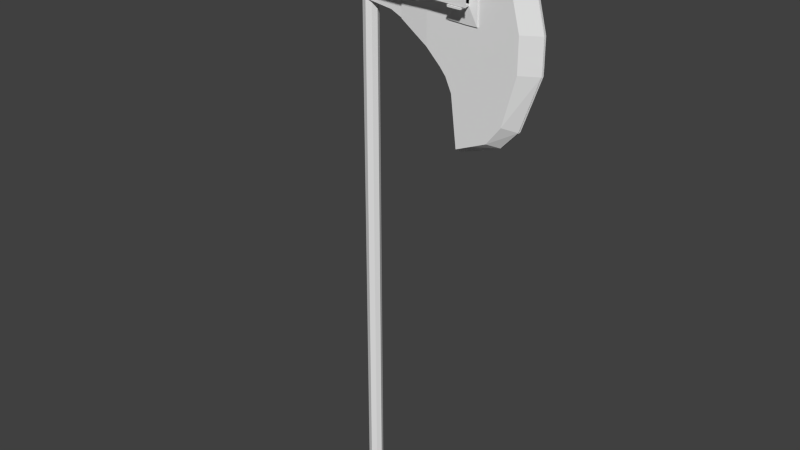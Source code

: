 # Source: armature.blend  (saved by Blender 2.69.0; exported with 4.5.12 LTS)
import bpy
from mathutils import Matrix  # noqa: F401  (used for matrix-valued properties, if any)

bpy.ops.wm.read_factory_settings(use_empty=True)
scene = bpy.context.scene
scene.name = 'Scene'

# ---- collections
col_collection_1 = bpy.data.collections.new('Collection 1'); scene.collection.children.link(col_collection_1)

# ---- world
world_world = bpy.data.worlds.new('World'); scene.world = world_world
world_world.color = (0.05088, 0.05088, 0.05088)
world_world.use_sun_shadow = False
world_world.sun_shadow_jitter_overblur = 0.0
world_world.cycles.sampling_method = 'MANUAL'
world_world.cycles.sample_map_resolution = 256

# ---- meshes
me_cylinder = bpy.data.meshes.new('Cylinder')
me_cylinder.from_pydata([(0.0, 0.9767, -1.815), (0.0, 0.9767, 1.0), (0.7071, 0.6838, -1.815), (0.7071, 0.6838, 1.0), (-0.7071, 0.6838, -1.815), (-0.7071, 0.6838, 1.0), (-14.28, 1.527, 1.001), (-14.99, 1.073, 1.001), (-14.28, 1.527, 1.385), (-14.99, 1.073, 1.385), (-8.065e-07, 0.9767, 1.383), (3.91, 0.9767, 0.9756), (3.91, 0.9767, 1.383), (7.584, 0.3912, 0.9036), (7.584, 0.3912, 1.383), (11.44, 0.3912, 0.7618), (11.44, 0.3912, 1.383), (13.95, 0.3912, 0.3648), (15.43, 0.3912, 1.383), (24.03, 0.0, 1.002), (18.11, 0.3912, 0.4384), (18.11, 0.3912, 1.383), (24.03, 0.0, 0.8132), (20.31, 0.0, 1.383), (3.91, 0.0, 0.9756), (7.584, 0.0, 0.9036), (11.44, 0.0, 0.7618), (13.91, 0.0, 0.3391), (19.2, 0.0, 0.4156), (20.06, 0.3912, 0.542), (20.06, 0.3912, 1.287), (21.48, 0.0, 0.5173), (21.82, 0.3912, 0.8132), (21.82, 0.3912, 1.002), (22.26, 0.0, 1.287), (12.77, 0.3912, 1.383), (14.1, 0.3912, 1.383), (13.11, 0.3912, 0.6426), (12.28, 0.3912, 0.7195), (12.28, 0.0, 0.7195), (13.11, 0.0, 0.6426), (9.513, 0.3912, 1.383), (9.513, 0.3912, 0.8427), (9.513, 0.0, 0.8427), (5.747, 0.9767, 1.383), (5.747, 0.9767, 0.9396), (5.747, 0.0, 0.9396), (1.955, 0.9767, 1.383), (1.955, 0.9767, 0.9878), (16.76, 0.3912, 1.383), (16.02, 0.3912, 0.4015), (16.45, 0.0, 0.3731), (-14.28, 1.527, 1.193), (-14.99, 1.073, 1.193), (-4.033e-07, 0.9767, 1.192), (3.91, 0.9767, 1.179), (7.584, 0.3912, 1.143), (11.44, 0.3912, 1.072), (14.69, 0.3912, 0.874), (18.11, 0.3912, 0.9107), (20.06, 0.3912, 0.9147), (21.82, 0.3912, 0.9074), (12.53, 0.3912, 1.051), (13.61, 0.3912, 1.013), (9.513, 0.3912, 1.113), (5.747, 0.9767, 1.161), (1.955, 0.9767, 1.185), (16.39, 0.3912, 0.8923), (-11.9, 1.527, 1.001), (-9.52, 1.527, 1.001), (-7.14, 1.527, 1.0), (-4.76, 1.527, 1.0), (-2.38, 1.527, 1.0), (-3.087, 1.073, 1.0), (-5.467, 1.073, 1.0), (-7.847, 1.073, 1.0), (-10.23, 1.073, 1.001), (-12.61, 1.073, 1.001), (-11.9, 1.527, 1.385), (-9.52, 1.527, 1.384), (-7.14, 1.527, 1.384), (-4.76, 1.527, 1.384), (-2.38, 1.527, 1.383), (-11.9, 1.527, 1.193), (-11.86, 1.755, 1.193), (-7.14, 1.527, 1.192), (-4.76, 1.527, 1.192), (-2.38, 1.527, 1.192), (-14.28, 1.527, 1.097), (-2.016e-07, 0.9767, 1.096), (3.91, 0.9767, 1.077), (7.584, 0.3912, 1.023), (11.44, 0.3912, 0.9172), (14.32, 0.3912, 0.6194), (18.11, 0.3912, 0.6746), (20.06, 0.3912, 0.7284), (21.82, 0.3912, 0.8603), (-14.99, 1.073, 1.097), (12.4, 0.3912, 0.8854), (13.36, 0.3912, 0.8277), (9.513, 0.3912, 0.9778), (5.747, 0.9767, 1.05), (1.955, 0.9767, 1.087), (16.21, 0.3912, 0.6469), (-2.38, 1.527, 1.096), (-4.76, 1.527, 1.096), (-7.14, 1.527, 1.096), (-9.52, 1.527, 1.097), (-11.9, 1.527, 1.097), (-14.99, 1.073, 1.289), (12.65, 0.3912, 1.217), (13.85, 0.3912, 1.198), (9.513, 0.3912, 1.248), (5.747, 0.9767, 1.272), (1.955, 0.9767, 1.284), (16.58, 0.3912, 1.138), (-14.28, 1.527, 1.289), (-6.049e-07, 0.9767, 1.287), (3.91, 0.9767, 1.281), (7.584, 0.3912, 1.263), (11.44, 0.3912, 1.228), (15.06, 0.3912, 1.129), (18.11, 0.3912, 1.147), (20.06, 0.3912, 1.101), (21.82, 0.3912, 0.9545), (-2.38, 1.527, 1.288), (-4.76, 1.527, 1.288), (-7.14, 1.527, 1.288), (-9.52, 1.527, 1.288), (-11.9, 1.527, 1.289), (5.707, 1.282, 0.9469), (7.597, 0.8003, 0.9103), (5.707, 1.282, 1.383), (6.984, 0.7989, 1.389), (11.46, 1.503, 0.7614), (11.46, 0.8883, 0.7614), (11.46, 1.503, 1.383), (11.46, 0.6776, 1.383), (13.96, 1.503, 0.3644), (14.35, 0.7526, 0.3726), (15.44, 1.503, 1.383), (15.44, 0.6776, 1.383), (24.09, 0.221, 1.001), (18.12, 1.503, 0.4379), (18.12, 0.9114, 0.4379), (18.12, 1.503, 1.383), (18.12, 0.6776, 1.384), (24.08, 0.221, 0.8127), (20.33, 0.221, 1.398), (-11.86, 1.755, 1.289), (10.74, 0.221, 0.7614), (13.84, 0.221, 0.3336), (19.27, 0.221, 0.4127), (20.07, 1.503, 0.5416), (20.07, 0.9114, 0.5416), (20.07, 1.503, 1.287), (20.07, 0.8082, 1.287), (21.54, 0.221, 0.5157), (21.84, 1.503, 0.8127), (21.84, 0.9114, 0.8127), (21.84, 1.503, 1.001), (21.84, 0.9114, 1.001), (22.33, 0.221, 1.287), (14.11, 0.6776, 1.383), (12.78, 0.6776, 1.383), (12.78, 1.503, 1.383), (14.11, 1.503, 1.383), (13.13, 1.503, 0.6422), (12.29, 1.503, 0.719), (12.29, 0.8883, 0.719), (13.13, 0.8883, 0.6422), (11.58, 0.221, 0.719), (12.41, 0.221, 0.6422), (9.526, 0.6776, 1.385), (9.526, 1.503, 1.383), (9.526, 1.503, 0.8422), (9.526, 0.8883, 0.8422), (8.811, 0.221, 0.8422), (16.78, 1.503, 1.383), (16.78, 0.6776, 1.383), (16.03, 1.503, 0.401), (16.03, 0.9114, 0.401), (16.47, 0.221, 0.3677), (-9.479, 1.755, 1.289), (-9.479, 1.755, 1.097), (11.46, 1.336, 1.072), (11.46, 1.503, 1.072), (14.7, 1.336, 0.8735), (15.09, 1.503, 0.9933), (18.12, 1.336, 0.9103), (18.12, 1.503, 0.9461), (24.09, 0.221, 0.907), (20.07, 1.336, 0.9143), (20.07, 1.503, 0.9143), (21.84, 0.9114, 0.907), (21.84, 1.503, 0.907), (12.54, 1.503, 0.9998), (13.62, 1.503, 0.9967), (12.54, 1.336, 1.051), (13.62, 1.336, 1.012), (9.526, 1.503, 1.112), (9.526, 1.287, 1.112), (16.59, 1.503, 0.992), (16.41, 1.336, 0.8918), (-7.099, 1.755, 1.097), (11.46, 1.503, 0.9167), (14.33, 1.503, 0.619), (18.12, 1.503, 0.6741), (20.07, 1.503, 0.7279), (21.84, 1.503, 0.8598), (12.41, 1.336, 0.8849), (13.37, 1.336, 0.8273), (9.526, 1.287, 0.9773), (16.22, 1.336, 0.6464), (-7.099, 1.755, 1.289), (11.46, 1.336, 0.9167), (14.33, 1.336, 0.619), (18.12, 1.336, 0.6741), (24.1, 0.221, 0.8598), (20.07, 1.336, 0.7279), (21.84, 0.9114, 0.8598), (12.41, 1.503, 0.8849), (13.37, 1.503, 0.8273), (9.526, 1.503, 0.9773), (16.22, 1.503, 0.6464), (-11.86, 1.755, 1.097), (11.46, 1.336, 1.227), (15.07, 1.336, 1.128), (18.12, 1.336, 1.146), (24.09, 0.221, 0.9541), (20.07, 1.336, 1.101), (21.84, 0.9114, 0.9541), (12.52, 1.503, 1.252), (13.63, 1.503, 1.251), (9.526, 1.503, 1.254), (16.59, 1.503, 1.245), (-7.099, 1.755, 1.193), (11.46, 1.503, 1.252), (15.07, 1.503, 1.248), (18.12, 1.503, 1.179), (20.07, 1.503, 1.101), (21.84, 1.503, 0.9541), (12.66, 1.336, 1.217), (13.87, 1.336, 1.198), (9.526, 1.287, 1.248), (16.59, 1.336, 1.137), (-11.33, 1.927, 1.193), (-11.33, 1.927, 1.245), (-9.479, 1.927, 1.245), (-9.479, 1.927, 1.114), (-7.631, 1.927, 1.114), (-7.631, 1.927, 1.245), (-11.33, 1.927, 1.114), (-7.631, 1.927, 1.193), (-10.69, 2.385, 1.127), (15.02, 2.337, 1.152), (15.02, 2.337, 1.199), (15.06, 1.679, 0.9961), (12.57, 1.679, 1.002), (13.63, 1.679, 0.9995), (16.54, 1.679, 0.9948), (12.55, 1.679, 1.249), (13.64, 1.679, 1.248), (16.53, 1.679, 1.243), (15.05, 1.679, 1.245), (15.57, 1.921, 1.201), (13.79, 1.921, 1.092), (13.78, 1.921, 1.203), (15.57, 1.921, 1.088), (13.78, 1.921, 1.212), (15.63, 3.572, 1.202), (15.57, 1.921, 1.209), (13.85, 3.572, 1.204), (-12.16, 3.425, 1.125), (16.3, 3.447, 1.201), (-12.16, 3.425, 1.177), (16.3, 3.447, 1.098), (1.639, 3.522, 1.227), (-10.69, 2.385, 1.181), (1.911, 2.329, 1.226), (1.911, 2.329, 1.164), (1.639, 3.522, 1.161), (15.02, 2.337, 1.101), (16.3, 3.447, 1.15), (-10.69, 2.385, 1.227), (1.639, 3.522, 1.122), (-12.16, 3.425, 1.229), (1.911, 2.329, 1.126), (2.257, 3.515, 1.226), (2.528, 2.342, 1.164), (2.528, 2.342, 1.226), (2.528, 2.342, 1.126), (2.257, 3.515, 1.161), (2.257, 3.515, 1.122), (0.9619, 3.501, 1.125), (1.208, 2.32, 1.226), (1.208, 2.32, 1.129), (1.208, 2.32, 1.166), (0.9619, 3.501, 1.227), (0.9619, 3.501, 1.163), (13.85, 3.572, 1.211), (15.63, 3.572, 1.208), (13.79, 1.921, 1.102), (15.57, 1.921, 1.099), (13.89, 3.603, 1.088), (15.66, 3.603, 1.086), (13.88, 3.603, 1.099), (15.66, 3.603, 1.096), (11.46, 0.221, 1.408), (14.11, 0.221, 1.408), (15.44, 0.221, 1.408), (9.526, 0.221, 1.408), (6.539, 0.9833, 1.391), (16.78, 0.221, 1.408), (12.78, 0.221, 1.408), (17.61, 1.503, 1.383), (18.2, 0.221, 1.406), (18.84, 0.8893, 1.348), (-7.631, 1.927, 1.235), (-11.33, 1.927, 1.235), (-11.27, 3.493, 1.244), (-7.577, 3.493, 1.243), (-7.577, 3.493, 1.233), (-11.27, 3.493, 1.234), (-7.631, 1.927, 1.122), (-11.33, 1.927, 1.122), (-9.398, 3.563, 1.112), (-7.55, 3.563, 1.111), (-11.25, 3.563, 1.112), (-7.55, 3.563, 1.12), (-11.25, 3.563, 1.12), (1.0, 0.0, -1.815), (1.0, 0.0, 1.0), (-1.0, 0.0, -1.815), (-1.0, 0.0, 1.0), (-15.28, 0.0, 1.001), (-15.28, 0.0, 1.385), (-15.28, 0.0, 1.193), (-3.38, 0.0, 1.0), (-5.76, 0.0, 1.0), (-8.14, 0.0, 1.0), (-10.52, 0.0, 1.001), (-12.9, 0.0, 1.001), (-15.28, 0.0, 1.097), (-15.28, 0.0, 1.289), (8.625, 0.2335, 1.404), (8.642, 0.6738, 1.386), (7.589, 0.5614, 1.399), (7.653, 0.2413, 1.385), (7.25, 0.5255, 1.391), (9.526, 0.349, 1.392), (7.328, 0.2128, 0.8882), (7.724, 1.399, 0.8916), (18.12, 0.0, 1.383), (16.78, 0.0, 1.383), (15.43, 0.0, 1.383), (14.11, 0.0, 1.383), (12.79, 0.0, 1.383), (11.46, 0.0, 1.384), (9.523, 0.0, 1.384), (7.596, 0.0, 1.384), (5.777, 0.0, 1.384), (3.946, 0.0, 1.384), (1.988, 0.0, 1.384), (0.01806, 0.0, 1.384), (-2.324, 0.0, 1.384), (-4.71, 0.0, 1.384), (-7.094, 0.0, 1.385), (-9.467, 0.0, 1.385), (-11.84, 0.0, 1.385), (-14.22, 0.0, 1.385), (-14.95, 0.0, 1.385)], [], [(0, 1, 3, 2), (2, 3, 332, 331), (4, 5, 1, 0), (333, 334, 5, 4), (68, 77, 7, 6), (77, 342, 335, 7), (116, 109, 9, 8), (109, 344, 336, 9), (129, 116, 8, 78), (102, 48, 11, 90), (101, 45, 13, 91), (100, 42, 15, 92), (29, 31, 22, 32), (50, 51, 28, 20), (37, 40, 27, 17), (20, 28, 31, 29), (103, 50, 20, 94), (45, 46, 25, 13), (42, 43, 26, 15), (23, 21, 30, 34), (1, 48, 11, 24, 332, 3), (99, 37, 17, 93), (94, 20, 29, 95), (95, 29, 32, 96), (92, 15, 38, 98), (98, 38, 37, 99), (15, 26, 39, 38), (38, 39, 40, 37), (91, 13, 42, 100), (13, 25, 43, 42), (90, 11, 45, 101), (11, 24, 46, 45), (89, 1, 48, 102), (19, 34, 30, 33), (17, 27, 51, 50), (93, 17, 50, 103), (88, 97, 53, 52), (97, 343, 337, 53), (108, 88, 52, 83), (114, 66, 55, 118), (113, 65, 56, 119), (112, 64, 57, 120), (115, 67, 59, 122), (111, 63, 58, 121), (122, 59, 60, 123), (123, 60, 61, 124), (120, 57, 62, 110), (110, 62, 63, 111), (119, 56, 64, 112), (118, 55, 65, 113), (117, 54, 66, 114), (121, 58, 67, 115), (1, 5, 73, 72), (72, 73, 74, 71), (71, 74, 75, 70), (70, 75, 76, 69), (69, 76, 77, 68), (5, 334, 338, 73), (73, 338, 339, 74), (74, 339, 340, 75), (75, 340, 341, 76), (76, 341, 342, 77), (117, 125, 82, 10), (125, 126, 81, 82), (126, 127, 80, 81), (127, 128, 79, 80), (128, 129, 78, 79), (89, 104, 87, 54), (104, 105, 86, 87), (105, 106, 85, 86), (127, 85, 236, 214), (83, 129, 149, 84), (66, 102, 90, 55), (65, 101, 91, 56), (64, 100, 92, 57), (67, 103, 94, 59), (63, 99, 93, 58), (59, 94, 95, 60), (60, 95, 96, 61), (57, 92, 98, 62), (62, 98, 99, 63), (56, 91, 100, 64), (55, 90, 101, 65), (54, 89, 102, 66), (58, 93, 103, 67), (6, 7, 97, 88), (7, 335, 343, 97), (68, 6, 88, 108), (1, 72, 104, 89), (72, 71, 105, 104), (71, 70, 106, 105), (70, 69, 107, 106), (69, 68, 108, 107), (52, 53, 109, 116), (53, 337, 344, 109), (83, 52, 116, 129), (47, 114, 118, 12), (44, 113, 119, 14), (41, 112, 120, 16), (49, 115, 122, 21), (36, 111, 121, 18), (21, 122, 123, 30), (30, 123, 124, 33), (16, 120, 110, 35), (35, 110, 111, 36), (14, 119, 112, 41), (12, 118, 113, 44), (10, 117, 114, 47), (18, 121, 115, 49), (54, 87, 125, 117), (87, 86, 126, 125), (86, 85, 127, 126), (128, 127, 214, 183), (129, 128, 183, 149), (173, 350, 311, 308, 137), (163, 309, 310, 141), (177, 176, 135, 150), (223, 175, 134, 205), (244, 173, 137, 226), (153, 157, 147, 158), (157, 154, 159, 147), (180, 182, 152, 143), (143, 152, 157, 153), (146, 316, 148), (224, 180, 143, 207), (245, 179, 146, 228), (175, 177, 150, 134), (182, 181, 144, 152), (148, 316, 315, 145), (222, 167, 138, 206), (243, 163, 141, 227), (207, 143, 153, 208), (228, 146, 317, 156, 230), (155, 162, 148, 145), (218, 147, 159, 220), (172, 170, 139, 151), (156, 162, 142, 161), (208, 153, 158, 209), (230, 156, 161, 231), (137, 308, 314, 164), (164, 314, 309, 163), (150, 135, 169, 171), (171, 169, 170, 172), (205, 134, 168, 221), (221, 168, 167, 222), (226, 137, 164, 242), (242, 164, 163, 243), (134, 150, 171, 168), (168, 171, 172, 167), (131, 130, 132, 312, 133), (108, 83, 84, 225), (84, 149, 247, 319, 246), (133, 346, 173, 244, 201, 212, 176, 131), (209, 158, 147, 218), (152, 144, 154, 157), (142, 162, 155, 160), (141, 310, 313, 179), (206, 138, 180, 224), (227, 141, 179, 245), (234, 200, 186, 237), (212, 201, 185, 215), (235, 202, 190, 239), (213, 203, 189, 217), (235, 238, 264, 263), (211, 199, 187, 216), (239, 190, 193, 240), (217, 189, 192, 219), (229, 191, 194, 231), (240, 193, 195, 241), (219, 192, 194, 220), (237, 186, 196, 232), (233, 232, 261, 262), (215, 185, 198, 210), (210, 198, 199, 211), (106, 107, 184, 204), (149, 183, 248, 247), (241, 195, 191, 229), (202, 235, 263, 260), (216, 187, 203, 213), (200, 223, 205, 186), (202, 224, 207, 190), (197, 222, 206, 188), (190, 207, 208, 193), (191, 218, 220, 194), (193, 208, 209, 195), (186, 205, 221, 196), (196, 221, 222, 197), (85, 106, 204, 236), (195, 209, 218, 191), (188, 206, 224, 202), (176, 212, 215, 135), (181, 213, 217, 144), (170, 211, 216, 139), (144, 217, 219, 154), (154, 219, 220, 159), (135, 215, 210, 169), (169, 210, 211, 170), (130, 352, 175, 223, 200, 234, 174, 132), (139, 216, 213, 181), (201, 244, 226, 185), (203, 245, 228, 189), (199, 243, 227, 187), (189, 228, 230, 192), (192, 230, 231, 194), (185, 226, 242, 198), (198, 242, 243, 199), (214, 236, 253, 318, 251), (187, 227, 245, 203), (174, 234, 237, 136), (178, 235, 239, 145, 315), (166, 233, 238, 140), (145, 239, 240, 155), (142, 229, 231, 161), (155, 240, 241, 160), (136, 237, 232, 165), (165, 232, 233, 166), (107, 108, 225, 184), (160, 241, 229, 142), (140, 238, 235, 178), (131, 176, 177, 351), (183, 214, 251, 248), (236, 204, 250, 324, 253), (225, 84, 246, 325, 252), (204, 184, 249, 250), (184, 225, 252, 249), (238, 233, 262, 264), (232, 196, 258, 261), (188, 202, 260, 257), (196, 197, 259, 258), (197, 188, 257, 259), (301, 300, 272, 270), (257, 260, 268, 303, 265, 267, 266, 258, 259), (260, 263, 271, 265, 303, 268), (261, 258, 266, 267, 269), (267, 265, 271, 263, 264, 262, 261, 269), (265, 267, 272, 270), (292, 288, 274, 283), (289, 291, 282, 255), (288, 290, 256, 274), (290, 289, 255, 256), (255, 282, 276, 283), (256, 255, 283, 274), (294, 299, 281, 285), (296, 294, 285, 287), (295, 297, 280, 279), (298, 295, 279, 277), (291, 293, 276, 282), (293, 292, 283, 276), (297, 296, 287, 280), (299, 298, 277, 281), (281, 277, 288, 292), (280, 287, 291, 289), (277, 279, 290, 288), (279, 280, 289, 290), (287, 285, 293, 291), (285, 281, 292, 293), (273, 275, 299, 294), (254, 273, 294, 296), (284, 278, 297, 295), (286, 284, 295, 298), (278, 254, 296, 297), (275, 286, 298, 299), (303, 268, 305, 307), (302, 266, 304, 306), (304, 305, 307, 306), (266, 268, 305, 304), (302, 306, 307, 303), (318, 319, 247, 248, 251), (275, 278, 284, 286), (151, 139, 181, 182), (180, 138, 151, 182), (300, 269, 267, 272), (271, 269, 300, 301), (301, 271, 265, 270), (271, 268, 266, 302, 269), (138, 167, 172, 151), (175, 352, 351, 177), (309, 166, 140, 310), (313, 178, 315, 316), (308, 136, 165, 314), (312, 132, 174, 311, 345, 347), (311, 174, 136, 308), (310, 140, 178, 313), (314, 165, 166, 309), (179, 313, 316, 146), (146, 148, 162, 156, 317), (96, 32, 22, 19, 33, 124, 61), (324, 325, 246, 319, 318, 253), (318, 319, 323, 322), (319, 247, 320, 323), (251, 318, 322, 321), (321, 322, 323, 320), (247, 251, 321, 320), (325, 324, 329, 330), (326, 328, 330, 329, 327), (252, 325, 330, 328), (324, 250, 327, 329), (250, 249, 326, 327), (249, 252, 328, 326), (312, 347, 349, 133), (346, 133, 349, 348), (348, 350, 173, 346), (348, 349, 347, 345), (345, 311, 350, 348), (130, 131, 351), (352, 130, 351), (336, 371, 9), (0, 2, 331, 333, 4), (273, 254, 278, 275), (353, 23, 21), (354, 353, 21, 49), (355, 354, 49, 18), (356, 355, 18, 36), (357, 356, 36, 35), (358, 357, 35, 16), (359, 358, 16, 41), (360, 359, 41, 14), (361, 360, 14, 44), (362, 361, 44, 12), (363, 362, 12, 47), (364, 363, 47, 10), (365, 364, 10, 82), (366, 365, 82, 81), (367, 366, 81, 80), (368, 367, 80, 79), (369, 368, 79, 78), (370, 369, 78, 8), (371, 370, 8, 9)])
_uv = me_cylinder.uv_layers.new(name='UVMap')
_uv.uv.foreach_set('vector', [0.7591, 0.7341, 0.7554, 0.8372, 0.7177, 0.832, 0.7324, 0.7213, 0.7324, 0.7213, 0.7177, 0.832, 0.6839, 0.8253, 0.7093, 0.6975, 0.7887, 0.73, 0.794, 0.8376, 0.7554, 0.8372, 0.7591, 0.7341, 0.8079, 0.6975, 0.832, 0.8328, 0.794, 0.8376, 0.7887, 0.73, 0.05114, 0.09996, 0.042, 0.1031, 0.01804, 0.09632, 0.02898, 0.09348, 0.042, 0.1031, 0.03179, 0.1104, 0.004895, 0.1002, 0.01804, 0.09632, 0.02841, 0.08692, 0.01649, 0.08998, 0.01629, 0.08784, 0.02778, 0.08488, 0.01649, 0.08998, 0.0002461, 0.09056, 0.001569, 0.08707, 0.01629, 0.08784, 0.05209, 0.08185, 0.02841, 0.08692, 0.02778, 0.08488, 0.0514, 0.07888, 0.5326, 0.109, 0.5313, 0.1233, 0.6822, 0.1301, 0.6829, 0.1139, 0.8286, 0.1184, 0.8279, 0.1344, 0.9824, 0.1381, 0.9845, 0.125, 0.085, 0.7357, 0.08496, 0.7432, 0.1661, 0.7448, 0.1657, 0.7364, 0.5206, 0.7649, 0.58, 0.7779, 0.6827, 0.7669, 0.5941, 0.7613, 0.3603, 0.7604, 0.3765, 0.7738, 0.4878, 0.7779, 0.4438, 0.7637, 0.2428, 0.747, 0.2398, 0.7628, 0.2749, 0.7693, 0.2802, 0.7562, 0.4438, 0.7637, 0.4878, 0.7779, 0.58, 0.7779, 0.5206, 0.7649, 0.3684, 0.7504, 0.3603, 0.7604, 0.4438, 0.7637, 0.4444, 0.7533, 0.8279, 0.1344, 0.8317, 0.1956, 0.9875, 0.1713, 0.9824, 0.1381, 0.08496, 0.7432, 0.0851, 0.7573, 0.1692, 0.7594, 0.1661, 0.7448, 0.5363, 0.7181, 0.4469, 0.7207, 0.5233, 0.73, 0.614, 0.7359, 0.3723, 0.0949, 0.5313, 0.1233, 0.6822, 0.1301, 0.6761, 0.1956, 0.441, 0.18, 0.4229, 0.1232, 0.2538, 0.7375, 0.2428, 0.747, 0.2802, 0.7562, 0.2954, 0.7467, 0.4444, 0.7533, 0.4438, 0.7637, 0.5206, 0.7649, 0.5206, 0.7562, 0.5206, 0.7562, 0.5206, 0.7649, 0.5941, 0.7613, 0.5943, 0.7575, 0.1657, 0.7364, 0.1661, 0.7448, 0.2052, 0.7448, 0.2106, 0.7358, 0.2106, 0.7358, 0.2052, 0.7448, 0.2428, 0.747, 0.2538, 0.7375, 0.1661, 0.7448, 0.1692, 0.7594, 0.2048, 0.7605, 0.2052, 0.7448, 0.2052, 0.7448, 0.2048, 0.7605, 0.2398, 0.7628, 0.2428, 0.747, 0.0005202, 0.7332, 0.0005949, 0.7384, 0.08496, 0.7432, 0.085, 0.7357, 0.0005949, 0.7384, 0.0002461, 0.7556, 0.0851, 0.7573, 0.08496, 0.7432, 0.6829, 0.1139, 0.6822, 0.1301, 0.8279, 0.1344, 0.8286, 0.1184, 0.6822, 0.1301, 0.6761, 0.1956, 0.8317, 0.1956, 0.8279, 0.1344, 0.3874, 0.07736, 0.3723, 0.0949, 0.5313, 0.1233, 0.5326, 0.109, 0.6834, 0.7592, 0.614, 0.7359, 0.5233, 0.73, 0.5953, 0.7483, 0.2802, 0.7562, 0.2749, 0.7693, 0.3765, 0.7738, 0.3603, 0.7604, 0.2954, 0.7467, 0.2802, 0.7562, 0.3603, 0.7604, 0.3684, 0.7504, 0.02917, 0.09117, 0.01738, 0.09418, 0.01686, 0.09208, 0.02893, 0.08898, 0.01738, 0.09418, 0.002956, 0.09718, 0.001402, 0.09397, 0.01686, 0.09208, 0.0518, 0.09774, 0.02917, 0.09117, 0.02893, 0.08898, 0.05073, 0.08863, 0.5355, 0.07855, 0.5342, 0.09388, 0.6835, 0.09776, 0.684, 0.08149, 0.83, 0.08666, 0.8293, 0.1025, 0.9861, 0.1117, 0.9874, 0.09828, 0.0849, 0.7208, 0.08497, 0.7283, 0.1657, 0.7281, 0.166, 0.72, 0.3843, 0.7293, 0.3763, 0.7401, 0.4451, 0.7426, 0.446, 0.7318, 0.2747, 0.7201, 0.2644, 0.7287, 0.3102, 0.7366, 0.3246, 0.7259, 0.446, 0.7318, 0.4451, 0.7426, 0.521, 0.7474, 0.5219, 0.7386, 0.5219, 0.7386, 0.521, 0.7474, 0.5947, 0.7544, 0.595, 0.7514, 0.166, 0.72, 0.1657, 0.7281, 0.216, 0.7273, 0.2214, 0.7191, 0.2214, 0.7191, 0.216, 0.7273, 0.2644, 0.7287, 0.2747, 0.7201, 0.0003693, 0.7226, 0.0004448, 0.7279, 0.08497, 0.7283, 0.0849, 0.7208, 0.684, 0.08149, 0.6835, 0.09776, 0.8293, 0.1025, 0.83, 0.08666, 0.3921, 0.05691, 0.3905, 0.06694, 0.5342, 0.09388, 0.5355, 0.07855, 0.3246, 0.7259, 0.3102, 0.7366, 0.3763, 0.7401, 0.3843, 0.7293, 0.3723, 0.0949, 0.3419, 0.1139, 0.2653, 0.1073, 0.2924, 0.08234, 0.2924, 0.08234, 0.2653, 0.1073, 0.1895, 0.1162, 0.2131, 0.09111, 0.2131, 0.09111, 0.1895, 0.1162, 0.1156, 0.1217, 0.1404, 0.1122, 0.1404, 0.1122, 0.1156, 0.1217, 0.06869, 0.1147, 0.0816, 0.1138, 0.0816, 0.1138, 0.06869, 0.1147, 0.042, 0.1031, 0.05114, 0.09996, 0.3419, 0.1139, 0.3304, 0.1435, 0.2326, 0.1468, 0.2653, 0.1073, 0.2653, 0.1073, 0.2326, 0.1468, 0.1504, 0.1379, 0.1895, 0.1162, 0.1895, 0.1162, 0.1504, 0.1379, 0.09333, 0.1269, 0.1156, 0.1217, 0.1156, 0.1217, 0.09333, 0.1269, 0.05977, 0.1187, 0.06869, 0.1147, 0.06869, 0.1147, 0.05977, 0.1187, 0.03179, 0.1104, 0.042, 0.1031, 0.3921, 0.05691, 0.2918, 0.06028, 0.291, 0.05318, 0.3924, 0.04706, 0.2918, 0.06028, 0.21, 0.06888, 0.2094, 0.06151, 0.291, 0.05318, 0.21, 0.06888, 0.1394, 0.07092, 0.139, 0.06629, 0.2094, 0.06151, 0.1394, 0.07092, 0.08142, 0.0698, 0.08075, 0.06757, 0.139, 0.06629, 0.08142, 0.0698, 0.05209, 0.08185, 0.0514, 0.07888, 0.08075, 0.06757, 0.3874, 0.07736, 0.2925, 0.07478, 0.2923, 0.06745, 0.3905, 0.06694, 0.2925, 0.07478, 0.2122, 0.08389, 0.211, 0.07668, 0.2923, 0.06745, 0.2122, 0.08389, 0.1401, 0.1089, 0.148, 0.0857, 0.211, 0.07668, 0.1394, 0.07092, 0.148, 0.0857, 0.1349, 0.08835, 0.1314, 0.08039, 0.05073, 0.08863, 0.05209, 0.08185, 0.05671, 0.08628, 0.05604, 0.0913, 0.5342, 0.09388, 0.5326, 0.109, 0.6829, 0.1139, 0.6835, 0.09776, 0.8293, 0.1025, 0.8286, 0.1184, 0.9845, 0.125, 0.9861, 0.1117, 0.08497, 0.7283, 0.085, 0.7357, 0.1657, 0.7364, 0.1657, 0.7281, 0.3763, 0.7401, 0.3684, 0.7504, 0.4444, 0.7533, 0.4451, 0.7426, 0.2644, 0.7287, 0.2538, 0.7375, 0.2954, 0.7467, 0.3102, 0.7366, 0.4451, 0.7426, 0.4444, 0.7533, 0.5206, 0.7562, 0.521, 0.7474, 0.521, 0.7474, 0.5206, 0.7562, 0.5943, 0.7575, 0.5947, 0.7544, 0.1657, 0.7281, 0.1657, 0.7364, 0.2106, 0.7358, 0.216, 0.7273, 0.216, 0.7273, 0.2106, 0.7358, 0.2538, 0.7375, 0.2644, 0.7287, 0.0004448, 0.7279, 0.0005202, 0.7332, 0.085, 0.7357, 0.08497, 0.7283, 0.6835, 0.09776, 0.6829, 0.1139, 0.8286, 0.1184, 0.8293, 0.1025, 0.3905, 0.06694, 0.3874, 0.07736, 0.5326, 0.109, 0.5342, 0.09388, 0.3102, 0.7366, 0.2954, 0.7467, 0.3684, 0.7504, 0.3763, 0.7401, 0.02898, 0.09348, 0.01804, 0.09632, 0.01738, 0.09418, 0.02917, 0.09117, 0.01804, 0.09632, 0.004895, 0.1002, 0.002956, 0.09718, 0.01738, 0.09418, 0.05114, 0.09996, 0.02898, 0.09348, 0.02917, 0.09117, 0.0518, 0.09774, 0.3723, 0.0949, 0.2924, 0.08234, 0.2925, 0.07478, 0.3874, 0.07736, 0.2924, 0.08234, 0.2131, 0.09111, 0.2122, 0.08389, 0.2925, 0.07478, 0.2131, 0.09111, 0.1404, 0.1122, 0.1401, 0.1089, 0.2122, 0.08389, 0.1404, 0.1122, 0.0816, 0.1138, 0.08192, 0.1123, 0.1401, 0.1089, 0.0816, 0.1138, 0.05114, 0.09996, 0.0518, 0.09774, 0.08192, 0.1123, 0.02893, 0.08898, 0.01686, 0.09208, 0.01649, 0.08998, 0.02841, 0.08692, 0.01686, 0.09208, 0.001402, 0.09397, 0.0002461, 0.09056, 0.01649, 0.08998, 0.05073, 0.08863, 0.02893, 0.08898, 0.02841, 0.08692, 0.05209, 0.08185, 0.5364, 0.06313, 0.5355, 0.07855, 0.684, 0.08149, 0.6844, 0.06516, 0.8307, 0.07081, 0.83, 0.08666, 0.9874, 0.09828, 0.9882, 0.08473, 0.08478, 0.7134, 0.0849, 0.7208, 0.166, 0.72, 0.1665, 0.7121, 0.3923, 0.7181, 0.3843, 0.7293, 0.446, 0.7318, 0.4469, 0.7207, 0.2846, 0.7116, 0.2747, 0.7201, 0.3246, 0.7259, 0.3389, 0.7149, 0.4469, 0.7207, 0.446, 0.7318, 0.5219, 0.7386, 0.5233, 0.73, 0.5233, 0.73, 0.5219, 0.7386, 0.595, 0.7514, 0.5953, 0.7483, 0.1665, 0.7121, 0.166, 0.72, 0.2214, 0.7191, 0.2268, 0.7112, 0.2268, 0.7112, 0.2214, 0.7191, 0.2747, 0.7201, 0.2846, 0.7116, 0.0002935, 0.7173, 0.0003693, 0.7226, 0.0849, 0.7208, 0.08478, 0.7134, 0.6844, 0.06516, 0.684, 0.08149, 0.83, 0.08666, 0.8307, 0.07081, 0.3924, 0.04706, 0.3921, 0.05691, 0.5355, 0.07855, 0.5364, 0.06313, 0.3389, 0.7149, 0.3246, 0.7259, 0.3843, 0.7293, 0.3923, 0.7181, 0.3905, 0.06694, 0.2923, 0.06745, 0.2918, 0.06028, 0.3921, 0.05691, 0.2923, 0.06745, 0.211, 0.07668, 0.21, 0.06888, 0.2918, 0.06028, 0.211, 0.07668, 0.148, 0.0857, 0.1394, 0.07092, 0.21, 0.06888, 0.08142, 0.0698, 0.1394, 0.07092, 0.1314, 0.08039, 0.08291, 0.07356, 0.05209, 0.08185, 0.08142, 0.0698, 0.08291, 0.07356, 0.05671, 0.08628, 0.2129, 0.6148, 0.2104, 0.5995, 0.2121, 0.593, 0.2915, 0.582, 0.2929, 0.5984, 0.4034, 0.6, 0.4012, 0.5809, 0.4553, 0.5812, 0.4569, 0.6016, 0.1832, 0.6709, 0.2139, 0.654, 0.2929, 0.6602, 0.2643, 0.6803, 0.1569, 0.2604, 0.1567, 0.2496, 0.235, 0.2513, 0.2349, 0.2632, 0.2302, 0.6261, 0.2129, 0.6148, 0.2929, 0.5984, 0.2945, 0.6212, 0.5971, 0.2447, 0.6713, 0.2194, 0.7657, 0.282, 0.6687, 0.2645, 0.7018, 0.6775, 0.6364, 0.6689, 0.7076, 0.6501, 0.803, 0.6444, 0.434, 0.2334, 0.4526, 0.1961, 0.5719, 0.2017, 0.5199, 0.235, 0.5199, 0.235, 0.5719, 0.2017, 0.6713, 0.2194, 0.5971, 0.2447, 0.5624, 0.6007, 0.5681, 0.5829, 0.6527, 0.5903, 0.4411, 0.2483, 0.434, 0.2334, 0.5199, 0.235, 0.5194, 0.2497, 0.5028, 0.6287, 0.5101, 0.6022, 0.5624, 0.6007, 0.5612, 0.6304, 0.1567, 0.2496, 0.128, 0.2093, 0.2097, 0.2054, 0.235, 0.2513, 0.496, 0.697, 0.4806, 0.6735, 0.5617, 0.6751, 0.6105, 0.6939, 0.6118, 0.3397, 0.5225, 0.3438, 0.4962, 0.2976, 0.5228, 0.2979, 0.3294, 0.2621, 0.3172, 0.2461, 0.357, 0.2372, 0.3722, 0.2528, 0.3969, 0.6244, 0.4034, 0.6, 0.4569, 0.6016, 0.4455, 0.6278, 0.5194, 0.2497, 0.5199, 0.235, 0.5971, 0.2447, 0.5952, 0.2574, 0.5612, 0.6304, 0.5624, 0.6007, 0.5904, 0.6113, 0.6392, 0.6111, 0.6343, 0.6317, 0.595, 0.297, 0.6949, 0.3247, 0.6118, 0.3397, 0.5228, 0.2979, 0.8036, 0.6425, 0.803, 0.6444, 0.7076, 0.6501, 0.707, 0.6456, 0.3294, 0.6882, 0.3646, 0.6672, 0.4146, 0.6784, 0.389, 0.6947, 0.6392, 0.6111, 0.7337, 0.6114, 0.8033, 0.6369, 0.7076, 0.6322, 0.5952, 0.2574, 0.5971, 0.2447, 0.6687, 0.2645, 0.668, 0.2697, 0.6343, 0.6317, 0.6392, 0.6111, 0.7076, 0.6322, 0.7069, 0.6367, 0.2929, 0.5984, 0.2915, 0.582, 0.3464, 0.5809, 0.3485, 0.599, 0.3485, 0.599, 0.3464, 0.5809, 0.4012, 0.5809, 0.4034, 0.6, 0.2643, 0.6803, 0.2929, 0.6602, 0.3285, 0.6622, 0.2956, 0.6851, 0.2956, 0.6851, 0.3285, 0.6622, 0.3646, 0.6672, 0.3294, 0.6882, 0.2349, 0.2632, 0.235, 0.2513, 0.2773, 0.2511, 0.2838, 0.2645, 0.2838, 0.2645, 0.2773, 0.2511, 0.3172, 0.2461, 0.3294, 0.2621, 0.2945, 0.6212, 0.2929, 0.5984, 0.3485, 0.599, 0.346, 0.6221, 0.346, 0.6221, 0.3485, 0.599, 0.4034, 0.6, 0.3969, 0.6244, 0.235, 0.2513, 0.2097, 0.2054, 0.2451, 0.2041, 0.2773, 0.2511, 0.2773, 0.2511, 0.2451, 0.2041, 0.2803, 0.2023, 0.3172, 0.2461, 0.1141, 0.6447, 0.007621, 0.6634, 0.0002461, 0.6429, 0.04175, 0.6275, 0.07637, 0.6216, 0.0518, 0.09774, 0.05073, 0.08863, 0.05604, 0.0913, 0.05557, 0.09542, 0.05604, 0.0913, 0.05671, 0.08628, 0.06466, 0.08707, 0.06489, 0.08748, 0.06544, 0.08932, 0.07637, 0.6216, 0.1706, 0.6283, 0.2129, 0.6148, 0.2302, 0.6261, 0.231, 0.6337, 0.2318, 0.6412, 0.2139, 0.654, 0.1141, 0.6447, 0.668, 0.2697, 0.6687, 0.2645, 0.7657, 0.282, 0.766, 0.2839, 0.6105, 0.6939, 0.5617, 0.6751, 0.6364, 0.6689, 0.7018, 0.6775, 0.7653, 0.2894, 0.6949, 0.3247, 0.595, 0.297, 0.667, 0.2851, 0.4569, 0.6016, 0.4553, 0.5812, 0.5097, 0.5814, 0.5101, 0.6022, 0.3722, 0.2528, 0.357, 0.2372, 0.434, 0.2334, 0.4411, 0.2483, 0.4455, 0.6278, 0.4569, 0.6016, 0.5101, 0.6022, 0.5028, 0.6287, 0.1564, 0.281, 0.1567, 0.2704, 0.2349, 0.2749, 0.235, 0.2875, 0.2318, 0.6412, 0.231, 0.6337, 0.2945, 0.6306, 0.2943, 0.6403, 0.4532, 0.2815, 0.4546, 0.2676, 0.5199, 0.2665, 0.5209, 0.282, 0.4883, 0.6548, 0.4956, 0.642, 0.5609, 0.6432, 0.561, 0.6559, 0.5339, 0.8639, 0.4651, 0.8761, 0.4621, 0.8678, 0.5243, 0.86, 0.3763, 0.6472, 0.3869, 0.6355, 0.4317, 0.6416, 0.4172, 0.6547, 0.5209, 0.282, 0.5199, 0.2665, 0.5941, 0.2703, 0.5942, 0.2836, 0.561, 0.6559, 0.5609, 0.6432, 0.6338, 0.6417, 0.634, 0.6516, 0.8035, 0.6388, 0.8035, 0.6407, 0.707, 0.6412, 0.7069, 0.6367, 0.5942, 0.2836, 0.5941, 0.2703, 0.6676, 0.2748, 0.6672, 0.28, 0.634, 0.6516, 0.6338, 0.6417, 0.707, 0.6412, 0.707, 0.6456, 0.235, 0.2875, 0.2349, 0.2749, 0.2902, 0.2748, 0.2887, 0.2885, 0.3977, 0.8703, 0.3505, 0.8534, 0.3591, 0.8509, 0.4, 0.8624, 0.2943, 0.6403, 0.2945, 0.6306, 0.3408, 0.632, 0.3353, 0.6421, 0.3353, 0.6421, 0.3408, 0.632, 0.3869, 0.6355, 0.3763, 0.6472, 0.1401, 0.1089, 0.08192, 0.1123, 0.08299, 0.1099, 0.1356, 0.1036, 0.05671, 0.08628, 0.08291, 0.07356, 0.08216, 0.07894, 0.06466, 0.08707, 0.6672, 0.28, 0.6676, 0.2748, 0.7658, 0.2857, 0.7656, 0.2876, 0.5357, 0.8493, 0.5339, 0.8639, 0.5243, 0.86, 0.5271, 0.852, 0.4172, 0.6547, 0.4317, 0.6416, 0.4956, 0.642, 0.4883, 0.6548, 0.1567, 0.2704, 0.1569, 0.2604, 0.2349, 0.2632, 0.2349, 0.2749, 0.4546, 0.2676, 0.4411, 0.2483, 0.5194, 0.2497, 0.5199, 0.2665, 0.3407, 0.276, 0.3294, 0.2621, 0.3722, 0.2528, 0.3989, 0.2731, 0.5199, 0.2665, 0.5194, 0.2497, 0.5952, 0.2574, 0.5941, 0.2703, 0.8035, 0.6407, 0.8036, 0.6425, 0.707, 0.6456, 0.707, 0.6412, 0.5941, 0.2703, 0.5952, 0.2574, 0.668, 0.2697, 0.6676, 0.2748, 0.2349, 0.2749, 0.2349, 0.2632, 0.2838, 0.2645, 0.2902, 0.2748, 0.2902, 0.2748, 0.2838, 0.2645, 0.3294, 0.2621, 0.3407, 0.276, 0.148, 0.0857, 0.1401, 0.1089, 0.1356, 0.1036, 0.1349, 0.08835, 0.6676, 0.2748, 0.668, 0.2697, 0.766, 0.2839, 0.7658, 0.2857, 0.3989, 0.2731, 0.3722, 0.2528, 0.4411, 0.2483, 0.4546, 0.2676, 0.2139, 0.654, 0.2318, 0.6412, 0.2943, 0.6403, 0.2929, 0.6602, 0.4806, 0.6735, 0.4883, 0.6548, 0.561, 0.6559, 0.5617, 0.6751, 0.3646, 0.6672, 0.3763, 0.6472, 0.4172, 0.6547, 0.4146, 0.6784, 0.5617, 0.6751, 0.561, 0.6559, 0.634, 0.6516, 0.6364, 0.6689, 0.6364, 0.6689, 0.634, 0.6516, 0.707, 0.6456, 0.7076, 0.6501, 0.2929, 0.6602, 0.2943, 0.6403, 0.3353, 0.6421, 0.3285, 0.6622, 0.3285, 0.6622, 0.3353, 0.6421, 0.3763, 0.6472, 0.3646, 0.6672, 0.0003133, 0.2644, 0.08077, 0.2624, 0.1567, 0.2496, 0.1569, 0.2604, 0.1567, 0.2704, 0.1564, 0.281, 0.1562, 0.2905, 0.0002461, 0.2828, 0.4146, 0.6784, 0.4172, 0.6547, 0.4883, 0.6548, 0.4806, 0.6735, 0.231, 0.6337, 0.2302, 0.6261, 0.2945, 0.6212, 0.2945, 0.6306, 0.4956, 0.642, 0.5028, 0.6287, 0.5612, 0.6304, 0.5609, 0.6432, 0.3869, 0.6355, 0.3969, 0.6244, 0.4455, 0.6278, 0.4317, 0.6416, 0.5609, 0.6432, 0.5612, 0.6304, 0.6343, 0.6317, 0.6338, 0.6417, 0.6338, 0.6417, 0.6343, 0.6317, 0.7069, 0.6367, 0.707, 0.6412, 0.2945, 0.6306, 0.2945, 0.6212, 0.346, 0.6221, 0.3408, 0.632, 0.3408, 0.632, 0.346, 0.6221, 0.3969, 0.6244, 0.3869, 0.6355, 0.1314, 0.08039, 0.1349, 0.08835, 0.09556, 0.08676, 0.09435, 0.08654, 0.09496, 0.08445, 0.4317, 0.6416, 0.4455, 0.6278, 0.5028, 0.6287, 0.4956, 0.642, 0.1562, 0.2905, 0.1564, 0.281, 0.235, 0.2875, 0.235, 0.2978, 0.4606, 0.2931, 0.4532, 0.2815, 0.5209, 0.282, 0.5228, 0.2979, 0.4962, 0.2976, 0.3578, 0.2956, 0.3379, 0.2854, 0.3962, 0.2828, 0.4103, 0.2946, 0.5228, 0.2979, 0.5209, 0.282, 0.5942, 0.2836, 0.595, 0.297, 0.8033, 0.6369, 0.8035, 0.6388, 0.7069, 0.6367, 0.7076, 0.6322, 0.595, 0.297, 0.5942, 0.2836, 0.6672, 0.28, 0.667, 0.2851, 0.235, 0.2978, 0.235, 0.2875, 0.2887, 0.2885, 0.3009, 0.2987, 0.3009, 0.2987, 0.2887, 0.2885, 0.3379, 0.2854, 0.3578, 0.2956, 0.08192, 0.1123, 0.0518, 0.09774, 0.05557, 0.09542, 0.08299, 0.1099, 0.667, 0.2851, 0.6672, 0.28, 0.7656, 0.2876, 0.7653, 0.2894, 0.4103, 0.2946, 0.3962, 0.2828, 0.4532, 0.2815, 0.4606, 0.2931, 0.1141, 0.6447, 0.2139, 0.654, 0.1832, 0.6709, 0.1115, 0.6729, 0.08291, 0.07356, 0.1314, 0.08039, 0.09496, 0.08445, 0.08216, 0.07894, 0.1349, 0.08835, 0.1356, 0.1036, 0.1224, 0.102, 0.09511, 0.08788, 0.09556, 0.08676, 0.05557, 0.09542, 0.05604, 0.0913, 0.06544, 0.08932, 0.07018, 0.07749, 0.06446, 0.0968, 0.1356, 0.1036, 0.08299, 0.1099, 0.08332, 0.1075, 0.1224, 0.102, 0.08299, 0.1099, 0.05557, 0.09542, 0.06446, 0.0968, 0.08332, 0.1075, 0.4651, 0.8761, 0.3977, 0.8703, 0.4, 0.8624, 0.4621, 0.8678, 0.3505, 0.8534, 0.3524, 0.8399, 0.3616, 0.8437, 0.3591, 0.8509, 0.4682, 0.829, 0.5357, 0.8493, 0.5271, 0.852, 0.4647, 0.8332, 0.3524, 0.8399, 0.3993, 0.829, 0.4007, 0.8364, 0.3616, 0.8437, 0.3993, 0.829, 0.4682, 0.829, 0.4647, 0.8332, 0.4007, 0.8364, 0.05237, 0.8112, 0.02973, 0.7986, 0.02973, 0.799, 0.05206, 0.8113, 0.4647, 0.8332, 0.5271, 0.852, 0.4873, 0.8488, 0.4852, 0.8482, 0.4643, 0.8427, 0.4079, 0.8529, 0.4075, 0.8451, 0.3616, 0.8437, 0.4007, 0.8364, 0.5271, 0.852, 0.5243, 0.86, 0.4638, 0.8449, 0.4643, 0.8427, 0.4852, 0.8482, 0.4873, 0.8488, 0.3591, 0.8509, 0.3616, 0.8437, 0.4075, 0.8451, 0.4079, 0.8529, 0.4075, 0.8537, 0.4079, 0.8529, 0.4805, 0.8538, 0.4822, 0.8562, 0.5243, 0.86, 0.4621, 0.8678, 0.4, 0.8624, 0.3591, 0.8509, 0.4075, 0.8537, 0.05338, 0.8223, 0.01493, 0.8041, 0.02973, 0.799, 0.05206, 0.8113, 0.5965, 0.4584, 0.5955, 0.4511, 0.9424, 0.3803, 0.9476, 0.382, 0.3249, 0.5485, 0.3254, 0.5405, 0.8511, 0.5753, 0.8534, 0.5804, 0.5955, 0.4511, 0.611, 0.4017, 0.9121, 0.3505, 0.9424, 0.3803, 0.611, 0.4017, 0.6107, 0.3937, 0.9144, 0.3444, 0.9121, 0.3505, 0.8534, 0.5804, 0.8511, 0.5753, 0.8897, 0.5192, 0.9015, 0.514, 0.9121, 0.3505, 0.9144, 0.3444, 0.9476, 0.382, 0.9424, 0.3803, 0.2066, 0.5188, 0.2055, 0.5152, 0.2551, 0.4698, 0.2586, 0.4786, 0.2157, 0.5472, 0.2066, 0.5188, 0.2586, 0.4786, 0.2722, 0.5451, 0.5182, 0.3873, 0.5197, 0.3786, 0.571, 0.3833, 0.569, 0.393, 0.4982, 0.4463, 0.5182, 0.3873, 0.569, 0.393, 0.5479, 0.4527, 0.3254, 0.5405, 0.3077, 0.4709, 0.8897, 0.5192, 0.8511, 0.5753, 0.3077, 0.4709, 0.3072, 0.4639, 0.9015, 0.514, 0.8897, 0.5192, 0.2159, 0.551, 0.2157, 0.5472, 0.2722, 0.5451, 0.2725, 0.5533, 0.4976, 0.4549, 0.4982, 0.4463, 0.5479, 0.4527, 0.5473, 0.4635, 0.5473, 0.4635, 0.5479, 0.4527, 0.5955, 0.4511, 0.5965, 0.4584, 0.2725, 0.5533, 0.2722, 0.5451, 0.3254, 0.5405, 0.3249, 0.5485, 0.5479, 0.4527, 0.569, 0.393, 0.611, 0.4017, 0.5955, 0.4511, 0.569, 0.393, 0.571, 0.3833, 0.6107, 0.3937, 0.611, 0.4017, 0.2722, 0.5451, 0.2586, 0.4786, 0.3077, 0.4709, 0.3254, 0.5405, 0.2586, 0.4786, 0.2551, 0.4698, 0.3072, 0.4639, 0.3077, 0.4709, 0.004624, 0.5609, 0.0002461, 0.5599, 0.2055, 0.5152, 0.2066, 0.5188, 0.02314, 0.5785, 0.004624, 0.5609, 0.2066, 0.5188, 0.2157, 0.5472, 0.05321, 0.3527, 0.04932, 0.3444, 0.5197, 0.3786, 0.5182, 0.3873, 0.007996, 0.3968, 0.05321, 0.3527, 0.5182, 0.3873, 0.4982, 0.4463, 0.02253, 0.5804, 0.02314, 0.5785, 0.2157, 0.5472, 0.2159, 0.551, 0.0002461, 0.4, 0.007996, 0.3968, 0.4982, 0.4463, 0.4976, 0.4549, 0.1768, 0.7784, 0.1479, 0.8328, 0.2913, 0.8409, 0.2358, 0.7954, 0.09802, 0.7859, 0.1022, 0.788, 0.1922, 0.8092, 0.192, 0.8078, 0.1922, 0.8092, 0.2913, 0.8409, 0.2358, 0.7954, 0.192, 0.8078, 0.1022, 0.788, 0.1479, 0.8328, 0.2913, 0.8409, 0.1922, 0.8092, 0.09802, 0.7859, 0.192, 0.8078, 0.2358, 0.7954, 0.1768, 0.7784, 0.09435, 0.08654, 0.06489, 0.08748, 0.06466, 0.08707, 0.08216, 0.07894, 0.09496, 0.08445, 0.0002461, 0.4, 0.04932, 0.3444, 0.05321, 0.3527, 0.007996, 0.3968, 0.389, 0.6947, 0.4146, 0.6784, 0.4806, 0.6735, 0.496, 0.697, 0.434, 0.2334, 0.357, 0.2372, 0.3412, 0.1961, 0.4526, 0.1961, 0.02973, 0.7986, 0.0002461, 0.7784, 0.01493, 0.8041, 0.02973, 0.799, 0.08277, 0.8149, 0.0002461, 0.7784, 0.02973, 0.7986, 0.05237, 0.8112, 0.05237, 0.8112, 0.08277, 0.8149, 0.05338, 0.8223, 0.05206, 0.8113, 0.08277, 0.8149, 0.1479, 0.8328, 0.1022, 0.788, 0.09802, 0.7859, 0.0002461, 0.7784, 0.357, 0.2372, 0.3172, 0.2461, 0.2803, 0.2023, 0.3412, 0.1961, 0.1567, 0.2496, 0.08077, 0.2624, 0.06513, 0.2137, 0.128, 0.2093, 0.3527, 0.3416, 0.3578, 0.2956, 0.4103, 0.2946, 0.4076, 0.3428, 0.463, 0.3439, 0.4606, 0.2931, 0.4962, 0.2976, 0.5225, 0.3438, 0.2406, 0.3393, 0.235, 0.2978, 0.3009, 0.2987, 0.2971, 0.3405, 0.03448, 0.2976, 0.0002461, 0.2828, 0.1562, 0.2905, 0.1586, 0.3369, 0.1205, 0.3344, 0.07759, 0.318, 0.1586, 0.3369, 0.1562, 0.2905, 0.235, 0.2978, 0.2406, 0.3393, 0.4076, 0.3428, 0.4103, 0.2946, 0.4606, 0.2931, 0.463, 0.3439, 0.2971, 0.3405, 0.3009, 0.2987, 0.3578, 0.2956, 0.3527, 0.3416, 0.5101, 0.6022, 0.5097, 0.5814, 0.5681, 0.5829, 0.5624, 0.6007, 0.5624, 0.6007, 0.6527, 0.5903, 0.7337, 0.6114, 0.6392, 0.6111, 0.5904, 0.6113, 0.5943, 0.7575, 0.5941, 0.7613, 0.6827, 0.7669, 0.6834, 0.7592, 0.5953, 0.7483, 0.595, 0.7514, 0.5947, 0.7544, 0.09511, 0.08788, 0.07018, 0.07749, 0.06544, 0.08932, 0.06489, 0.08748, 0.09435, 0.08654, 0.09556, 0.08676, 0.4996, 0.8285, 0.3184, 0.8204, 0.3545, 0.7925, 0.5321, 0.8229, 0.3184, 0.8204, 0.2918, 0.7784, 0.3541, 0.7913, 0.3545, 0.7925, 0.5062, 0.7784, 0.4996, 0.8285, 0.5321, 0.8229, 0.5357, 0.8231, 0.5357, 0.8231, 0.5321, 0.8229, 0.3545, 0.7925, 0.3541, 0.7913, 0.2918, 0.7784, 0.5062, 0.7784, 0.5357, 0.8231, 0.3541, 0.7913, 0.07018, 0.07749, 0.09511, 0.08788, 0.09446, 0.0948, 0.0742, 0.09167, 0.08459, 0.09933, 0.07425, 0.09205, 0.0742, 0.09167, 0.09446, 0.0948, 0.09453, 0.09509, 0.06446, 0.0968, 0.07018, 0.07749, 0.0742, 0.09167, 0.07425, 0.09205, 0.09511, 0.08788, 0.1224, 0.102, 0.09453, 0.09509, 0.09446, 0.0948, 0.1224, 0.102, 0.08332, 0.1075, 0.08459, 0.09933, 0.09453, 0.09509, 0.08332, 0.1075, 0.06446, 0.0968, 0.07425, 0.09205, 0.08459, 0.09933, 0.04175, 0.6275, 0.1219, 0.5862, 0.1012, 0.6118, 0.07637, 0.6216, 0.1706, 0.6283, 0.07637, 0.6216, 0.1012, 0.6118, 0.1325, 0.6079, 0.1325, 0.6079, 0.2104, 0.5995, 0.2129, 0.6148, 0.1706, 0.6283, 0.1325, 0.6079, 0.1012, 0.6118, 0.1219, 0.5862, 0.1709, 0.5958, 0.1709, 0.5958, 0.2121, 0.593, 0.2104, 0.5995, 0.1325, 0.6079, 0.007621, 0.6634, 0.1141, 0.6447, 0.1115, 0.6729, 0.08077, 0.2624, 0.0003133, 0.2644, 0.06513, 0.2137, 0.001569, 0.08707, 0.005529, 0.08206, 0.01629, 0.08784, 0.7591, 0.7341, 0.7324, 0.7213, 0.7093, 0.6975, 0.8079, 0.6975, 0.7887, 0.73, 0.004624, 0.5609, 0.02314, 0.5785, 0.02253, 0.5804, 0.0002461, 0.5599, 0.4485, 0.7064, 0.5363, 0.7181, 0.4469, 0.7207, 0.3936, 0.7025, 0.4485, 0.7064, 0.4469, 0.7207, 0.3923, 0.7181, 0.3377, 0.6991, 0.3936, 0.7025, 0.3923, 0.7181, 0.3389, 0.7149, 0.2829, 0.6975, 0.3377, 0.6991, 0.3389, 0.7149, 0.2846, 0.7116, 0.2272, 0.6982, 0.2829, 0.6975, 0.2846, 0.7116, 0.2268, 0.7112, 0.17, 0.6988, 0.2272, 0.6982, 0.2268, 0.7112, 0.1665, 0.7121, 0.08553, 0.6994, 0.17, 0.6988, 0.1665, 0.7121, 0.08478, 0.7134, 0.0006613, 0.7001, 0.08553, 0.6994, 0.08478, 0.7134, 0.0002935, 0.7173, 0.842, 0.01187, 0.9998, 0.05143, 0.9882, 0.08473, 0.8307, 0.07081, 0.6844, 0.0002461, 0.842, 0.01187, 0.8307, 0.07081, 0.6844, 0.06516, 0.5232, 0.002021, 0.6844, 0.0002461, 0.6844, 0.06516, 0.5364, 0.06313, 0.3821, 0.009349, 0.5232, 0.002021, 0.5364, 0.06313, 0.3924, 0.04706, 0.2704, 0.01686, 0.3821, 0.009349, 0.3924, 0.04706, 0.291, 0.05318, 0.1791, 0.02941, 0.2704, 0.01686, 0.291, 0.05318, 0.2094, 0.06151, 0.1112, 0.04539, 0.1791, 0.02941, 0.2094, 0.06151, 0.139, 0.06629, 0.07166, 0.05703, 0.1112, 0.04539, 0.139, 0.06629, 0.08075, 0.06757, 0.04328, 0.0669, 0.07166, 0.05703, 0.08075, 0.06757, 0.0514, 0.07888, 0.01464, 0.076, 0.04328, 0.0669, 0.0514, 0.07888, 0.02778, 0.08488, 0.005529, 0.08206, 0.01464, 0.076, 0.02778, 0.08488, 0.01629, 0.08784])
me_cylinder.use_remesh_preserve_volume = False
me_cylinder.use_remesh_preserve_attributes = False
me_cylinder.use_mirror_vertex_groups = False
me_cylinder.use_paint_bone_selection = False
me_cylinder.use_paint_mask = True
me_cylinder.update()
arm_armature = bpy.data.armatures.new('Armature')  # bones are not reproduced

# ---- objects
ob_armature = bpy.data.objects.new('Armature', arm_armature)
ob_cylinder = bpy.data.objects.new('Cylinder', me_cylinder)

# ---- transforms, parenting, visibility, modifiers, constraints
ob_armature.location = (-3.39, 0.262, 4.59)
ob_armature.rotation_euler = (0.0, 1.59, 0.0)
ob_armature.hide_viewport = True
ob_armature.lineart.crease_threshold = 0.0
ob_cylinder.location = (-2.369, 0.0, 1.611)
ob_cylinder.scale = (0.107, 0.107, 2.536)
ob_cylinder.lineart.crease_threshold = 0.0
_vg = ob_cylinder.vertex_groups.new(name='Bone')
for _i, _w in zip([254, 273, 275, 277, 278, 279, 280, 281, 284, 285, 286, 287, 294, 295, 296, 297, 298, 299], [1.0, 0.9614, 1.0, 0.5001, 1.0, 0.5019, 0.5453, 0.5, 1.0, 0.5, 1.0, 0.4999, 0.9341, 0.9977, 0.9494, 0.9982, 0.9407, 0.9424]): _vg.add([_i], _w, 'REPLACE')
_vg = ob_cylinder.vertex_groups.new(name='Bone.001')
for _i, _w in zip([255, 256, 274, 276, 277, 279, 280, 281, 282, 283, 285, 287, 288, 289, 290, 291, 292, 293], [1.0, 1.0, 0.9992, 1.0, 0.5, 0.5, 0.5, 0.5, 1.0, 1.0, 0.4939, 0.5, 1.0, 0.997, 0.9769, 0.9991, 0.997, 0.9857]): _vg.add([_i], _w, 'REPLACE')
_vg = ob_cylinder.vertex_groups.new(name='Bone.002')
for _i, _w in zip([130, 131, 132, 133, 134, 135, 136, 137, 138, 139, 140, 141, 142, 143, 144, 145, 146, 147, 148, 150, 151, 152, 153, 154, 155, 156, 157, 158, 159, 160, 161, 162, 163, 164, 165, 166, 167, 168, 169, 170, 171, 172, 173, 174, 175, 176, 177, 178, 179, 180, 181, 182, 185, 186, 187, 188, 189, 190, 191, 192, 193, 194, 195, 196, 197, 198, 199, 200, 201, 202, 203, 205, 206, 207, 208, 209, 210, 211, 212, 213, 215, 216, 217, 218, 219, 220, 221, 222, 223, 224, 226, 227, 228, 229, 230, 231, 232, 233, 234, 235, 237, 238, 239, 240, 241, 242, 243, 244, 245, 257, 258, 259, 260, 261, 262, 263, 264, 265, 266, 267, 268, 269, 270, 271, 272, 300, 301, 302, 303, 304, 305, 306, 307, 308, 309, 310, 311, 312, 313, 314, 315, 316, 317, 345, 346, 347, 348, 349, 350, 351, 352], [1.0, 1.0, 1.0, 0.982, 1.0, 1.0, 1.0, 1.0, 1.0, 1.0, 1.0, 1.0, 1.0, 1.0, 1.0, 1.0, 0.9991, 1.0, 1.0, 1.0, 1.0, 1.0, 1.0, 1.0, 1.0, 1.0, 1.0, 1.0, 1.0, 1.0, 1.0, 1.0, 1.0, 1.0, 1.0, 1.0, 1.0, 1.0, 1.0, 1.0, 1.0, 1.0, 0.9998, 1.0, 1.0, 1.0, 1.0, 1.0, 0.9897, 1.0, 1.0, 1.0, 1.0, 1.0, 1.0, 1.0, 1.0, 1.0, 1.0, 1.0, 0.9984, 1.0, 1.0, 1.0, 1.0, 1.0, 1.0, 1.0, 1.0, 1.0, 1.0, 1.0, 1.0, 1.0, 1.0, 1.0, 1.0, 1.0, 1.0, 1.0, 1.0, 1.0, 1.0, 1.0, 1.0, 1.0, 1.0, 1.0, 1.0, 1.0, 1.0, 1.0, 1.0, 1.0, 1.0, 1.0, 1.0, 1.0, 1.0, 1.0, 1.0, 1.0, 1.0, 1.0, 1.0, 1.0, 1.0, 1.0, 1.0, 1.0, 1.0, 1.0, 1.0, 1.0, 1.0, 1.0, 1.0, 1.0, 1.0, 1.0, 1.0, 1.0, 1.0, 1.0, 1.0, 1.0, 1.0, 1.0, 1.0, 1.0, 1.0, 1.0, 1.0, 1.0, 1.0, 1.0, 1.0, 1.0, 1.0, 1.0, 1.0, 1.0, 1.0, 1.0, 0.9917, 1.0, 0.9952, 0.9898, 0.9999, 1.0, 1.0]): _vg.add([_i], _w, 'REPLACE')
_m = ob_cylinder.modifiers.new('Armature', 'ARMATURE')
_m.object = ob_armature
_m = ob_cylinder.modifiers.new('Mirror', 'MIRROR')
_m.use_axis = (False, True, False)
_m.use_clip = True

# ---- collection membership
col_collection_1.objects.link(ob_armature)
col_collection_1.objects.link(ob_cylinder)

# ---- scene / render settings (as saved in the file)
scene.frame_start = 1; scene.frame_end = 250; scene.frame_set(1)
scene.render.engine = 'BLENDER_EEVEE_NEXT'
scene.render.image_settings.compression = 90
scene.render.resolution_percentage = 50
scene.render.dither_intensity = 0.0
scene.cycles.use_denoising = False
scene.cycles.samples = 10
scene.cycles.sampling_pattern = 'TABULATED_SOBOL'
scene.cycles.light_sampling_threshold = 0.0
scene.cycles.use_adaptive_sampling = False
scene.cycles.use_light_tree = False
scene.cycles.blur_glossy = 0.0
scene.cycles.volume_bounces = 1
scene.cycles.pixel_filter_type = 'GAUSSIAN'
scene.cycles.sample_clamp_indirect = 0.0
scene.view_settings.view_transform = 'Standard'
bpy.context.view_layer.update()

# ---- added for rendering (the .blend has no active camera and no usable light): camera, sun
cam_auto = bpy.data.cameras.new('AutoCamera')
cam_auto.lens = 50.0
cam_auto.sensor_width = 36.0
cam_auto.clip_end = 1000.0
ob_auto_camera = bpy.data.objects.new('AutoCamera', cam_auto)
scene.collection.objects.link(ob_auto_camera)
ob_auto_camera.location = (6.64122, -10.2458, 7.92479)
ob_auto_camera.rotation_euler = (1.09748, -7.21219e-08, 0.694738)
scene.camera = ob_auto_camera
light_auto_sun = bpy.data.lights.new('AutoSun', 'SUN')
light_auto_sun.energy = 3.0
light_auto_sun.angle = 0.0523599
ob_auto_sun = bpy.data.objects.new('AutoSun', light_auto_sun)
scene.collection.objects.link(ob_auto_sun)
ob_auto_sun.rotation_euler = (0.872665, 0.174533, 0.523599)
bpy.context.view_layer.update()
